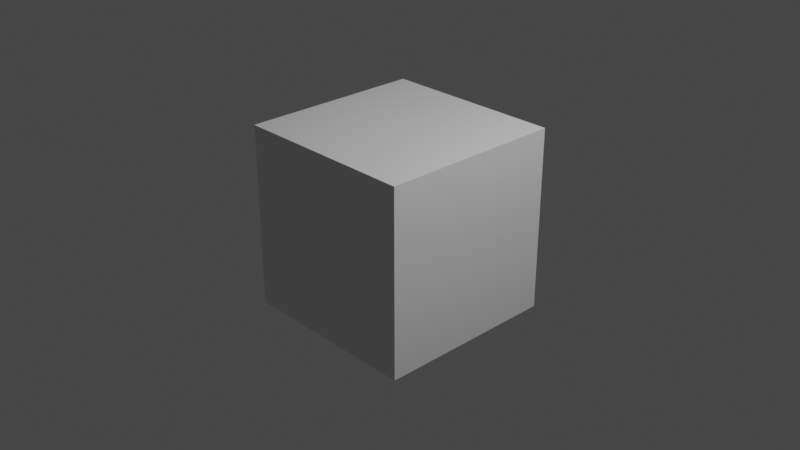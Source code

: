 # Source: srt_generator.blend  (saved by Blender 2.83.19; exported with 4.5.12 LTS)
import bpy
from mathutils import Matrix  # noqa: F401  (used for matrix-valued properties, if any)

bpy.ops.wm.read_factory_settings(use_empty=True)
scene = bpy.context.scene
scene.name = 'Scene'

# ---- collections
col_collection = bpy.data.collections.new('Collection'); scene.collection.children.link(col_collection)

# ---- materials (node trees are filled in below, after node groups)
mat_material = bpy.data.materials.new('Material')
mat_material.alpha_threshold = 0.0
mat_material.use_transparent_shadow = False
mat_material.line_color = (0.0, 0.0, 0.0, 1.0)

# ---- material node trees
mat_material.use_nodes = True; mat_material.node_tree.nodes.clear()
_N = mat_material.node_tree.nodes; _L = mat_material.node_tree.links
n0 = _N.new('ShaderNodeOutputMaterial'); n0.name = 'Material Output'; n0.location = (300, 300)
n1 = _N.new('ShaderNodeBsdfPrincipled'); n1.name = 'Principled BSDF'; n1.location = (10, 300)
n1.distribution = 'GGX'
n1.subsurface_method = 'BURLEY'
n1.inputs[2].default_value = 0.4
n1.inputs[3].default_value = 1.45
n1.inputs[27].default_value = (0.0, 0.0, 0.0, 1.0)
n1.inputs[28].default_value = 1.0
_L.new(n1.outputs[0], n0.inputs[0])
n0.is_active_output = True

# ---- world
world_world = bpy.data.worlds.new('World'); scene.world = world_world
world_world.use_nodes = True; world_world.node_tree.nodes.clear()
_N = world_world.node_tree.nodes; _L = world_world.node_tree.links
n0 = _N.new('ShaderNodeOutputWorld'); n0.name = 'World Output'; n0.location = (300, 300)
n1 = _N.new('ShaderNodeBackground'); n1.name = 'Background'; n1.location = (10, 300)
n1.inputs[0].default_value = (0.05088, 0.05088, 0.05088, 1.0)
_L.new(n1.outputs[0], n0.inputs[0])
n0.is_active_output = True
world_world.color = (0.05088, 0.05088, 0.05088)
world_world.use_sun_shadow = False
world_world.sun_shadow_jitter_overblur = 0.0

# ---- cameras
cam_camera = bpy.data.cameras.new('Camera')
cam_camera.clip_end = 100.0
cam_camera.ortho_scale = 7.314

# ---- lights
light_light = bpy.data.lights.new('Light', 'POINT')
light_light.transmission_factor = 0.0
light_light.energy = 1000.0
light_light.shadow_soft_size = 0.1
light_light.shadow_maximum_resolution = 0.006
light_light.use_absolute_resolution = True

# ---- meshes
me_cube = bpy.data.meshes.new('Cube')
me_cube.from_pydata([(1.0, 1.0, 1.0), (1.0, 1.0, -1.0), (1.0, -1.0, 1.0), (1.0, -1.0, -1.0), (-1.0, 1.0, 1.0), (-1.0, 1.0, -1.0), (-1.0, -1.0, 1.0), (-1.0, -1.0, -1.0)], [], [(0, 4, 6, 2), (3, 2, 6, 7), (7, 6, 4, 5), (5, 1, 3, 7), (1, 0, 2, 3), (5, 4, 0, 1)])
_uv = me_cube.uv_layers.new(name='UVMap')
_uv.uv.foreach_set('vector', [0.625, 0.5, 0.875, 0.5, 0.875, 0.75, 0.625, 0.75, 0.375, 0.75, 0.625, 0.75, 0.625, 1.0, 0.375, 1.0, 0.375, 0.0, 0.625, 0.0, 0.625, 0.25, 0.375, 0.25, 0.125, 0.5, 0.375, 0.5, 0.375, 0.75, 0.125, 0.75, 0.375, 0.5, 0.625, 0.5, 0.625, 0.75, 0.375, 0.75, 0.375, 0.25, 0.625, 0.25, 0.625, 0.5, 0.375, 0.5])
me_cube.materials.append(mat_material)
me_cube.use_remesh_preserve_volume = False
me_cube.use_remesh_preserve_attributes = False
me_cube.use_mirror_vertex_groups = False
me_cube.update()

# ---- objects
ob_cube = bpy.data.objects.new('Cube', me_cube)
ob_light = bpy.data.objects.new('Light', light_light)
ob_camera = bpy.data.objects.new('Camera', cam_camera)

# ---- transforms, parenting, visibility, modifiers, constraints
ob_cube.location = (0.0, 0.0, 0.0)
ob_cube.lock_rotations_4d = False
ob_cube.empty_display_type = 'ARROWS'
ob_cube.lineart.crease_threshold = 0.0
ob_light.location = (4.076, 1.005, 5.904)
ob_light.rotation_euler = (0.6503, 0.05522, 1.866)
ob_light.lock_rotations_4d = False
ob_light.empty_display_type = 'ARROWS'
ob_light.color = (0.0, 0.0, 0.0, 0.0)
ob_light.lineart.crease_threshold = 0.0
ob_camera.location = (7.359, -6.926, 4.958)
ob_camera.rotation_euler = (1.109, 0.0, 0.8149)
ob_camera.lock_rotations_4d = False
ob_camera.empty_display_type = 'ARROWS'
ob_camera.color = (0.0, 0.0, 0.0, 0.0)
ob_camera.display_type = 'WIRE'
ob_camera.lineart.crease_threshold = 0.0

# ---- collection membership
col_collection.objects.link(ob_cube)
col_collection.objects.link(ob_light)
col_collection.objects.link(ob_camera)

# ---- scene / render settings (as saved in the file)
scene.camera = ob_camera
scene.frame_start = 1; scene.frame_end = 250; scene.frame_set(5)
scene.render.engine = 'BLENDER_EEVEE_NEXT'
scene.cycles.use_denoising = False
scene.cycles.samples = 128
scene.cycles.sampling_pattern = 'TABULATED_SOBOL'
scene.cycles.use_adaptive_sampling = False
scene.cycles.use_light_tree = False
scene.view_settings.view_transform = 'Filmic'
bpy.context.view_layer.update()
